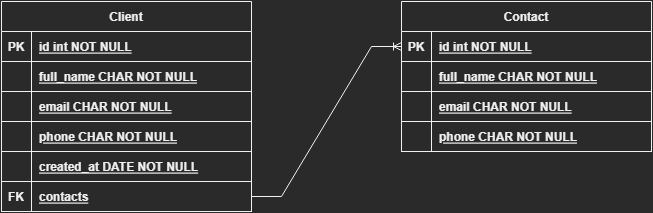

The diagram above was exported from draw.io. Its source (the exported page's mxGraphModel, read from the mxfile embedded in the PNG):
<mxGraphModel dx="701" dy="426" grid="1" gridSize="10" guides="1" tooltips="1" connect="1" arrows="1" fold="1" page="1" pageScale="1" pageWidth="850" pageHeight="1100" math="0" shadow="0" extFonts="Permanent Marker^https://fonts.googleapis.com/css?family=Permanent+Marker">
  <root>
    <mxCell id="0" />
    <mxCell id="1" parent="0" />
    <mxCell id="C-vyLk0tnHw3VtMMgP7b-23" value="Client" style="shape=table;startSize=30;container=1;collapsible=1;childLayout=tableLayout;fixedRows=1;rowLines=0;fontStyle=1;align=center;resizeLast=1;" parent="1" vertex="1">
      <mxGeometry x="40" y="20" width="250" height="210" as="geometry">
        <mxRectangle x="110" y="30" width="80" height="30" as="alternateBounds" />
      </mxGeometry>
    </mxCell>
    <mxCell id="C-vyLk0tnHw3VtMMgP7b-24" value="" style="shape=partialRectangle;collapsible=0;dropTarget=0;pointerEvents=0;fillColor=none;points=[[0,0.5],[1,0.5]];portConstraint=eastwest;top=0;left=0;right=0;bottom=1;" parent="C-vyLk0tnHw3VtMMgP7b-23" vertex="1">
      <mxGeometry y="30" width="250" height="30" as="geometry" />
    </mxCell>
    <mxCell id="C-vyLk0tnHw3VtMMgP7b-25" value="PK" style="shape=partialRectangle;overflow=hidden;connectable=0;fillColor=none;top=0;left=0;bottom=0;right=0;fontStyle=1;" parent="C-vyLk0tnHw3VtMMgP7b-24" vertex="1">
      <mxGeometry width="30" height="30" as="geometry">
        <mxRectangle width="30" height="30" as="alternateBounds" />
      </mxGeometry>
    </mxCell>
    <mxCell id="C-vyLk0tnHw3VtMMgP7b-26" value="id int NOT NULL " style="shape=partialRectangle;overflow=hidden;connectable=0;fillColor=none;top=0;left=0;bottom=0;right=0;align=left;spacingLeft=6;fontStyle=5;" parent="C-vyLk0tnHw3VtMMgP7b-24" vertex="1">
      <mxGeometry x="30" width="220" height="30" as="geometry">
        <mxRectangle width="220" height="30" as="alternateBounds" />
      </mxGeometry>
    </mxCell>
    <mxCell id="J8aJJdm4yTUeiPxT3B54-2" style="shape=partialRectangle;collapsible=0;dropTarget=0;pointerEvents=0;fillColor=none;points=[[0,0.5],[1,0.5]];portConstraint=eastwest;top=0;left=0;right=0;bottom=1;" vertex="1" parent="C-vyLk0tnHw3VtMMgP7b-23">
      <mxGeometry y="60" width="250" height="30" as="geometry" />
    </mxCell>
    <mxCell id="J8aJJdm4yTUeiPxT3B54-3" style="shape=partialRectangle;overflow=hidden;connectable=0;fillColor=none;top=0;left=0;bottom=0;right=0;fontStyle=1;" vertex="1" parent="J8aJJdm4yTUeiPxT3B54-2">
      <mxGeometry width="30" height="30" as="geometry">
        <mxRectangle width="30" height="30" as="alternateBounds" />
      </mxGeometry>
    </mxCell>
    <mxCell id="J8aJJdm4yTUeiPxT3B54-4" value="full_name CHAR NOT NULL" style="shape=partialRectangle;overflow=hidden;connectable=0;fillColor=none;top=0;left=0;bottom=0;right=0;align=left;spacingLeft=6;fontStyle=5;" vertex="1" parent="J8aJJdm4yTUeiPxT3B54-2">
      <mxGeometry x="30" width="220" height="30" as="geometry">
        <mxRectangle width="220" height="30" as="alternateBounds" />
      </mxGeometry>
    </mxCell>
    <mxCell id="J8aJJdm4yTUeiPxT3B54-5" style="shape=partialRectangle;collapsible=0;dropTarget=0;pointerEvents=0;fillColor=none;points=[[0,0.5],[1,0.5]];portConstraint=eastwest;top=0;left=0;right=0;bottom=1;" vertex="1" parent="C-vyLk0tnHw3VtMMgP7b-23">
      <mxGeometry y="90" width="250" height="30" as="geometry" />
    </mxCell>
    <mxCell id="J8aJJdm4yTUeiPxT3B54-6" style="shape=partialRectangle;overflow=hidden;connectable=0;fillColor=none;top=0;left=0;bottom=0;right=0;fontStyle=1;" vertex="1" parent="J8aJJdm4yTUeiPxT3B54-5">
      <mxGeometry width="30" height="30" as="geometry">
        <mxRectangle width="30" height="30" as="alternateBounds" />
      </mxGeometry>
    </mxCell>
    <mxCell id="J8aJJdm4yTUeiPxT3B54-7" value="email CHAR NOT NULL" style="shape=partialRectangle;overflow=hidden;connectable=0;fillColor=none;top=0;left=0;bottom=0;right=0;align=left;spacingLeft=6;fontStyle=5;" vertex="1" parent="J8aJJdm4yTUeiPxT3B54-5">
      <mxGeometry x="30" width="220" height="30" as="geometry">
        <mxRectangle width="220" height="30" as="alternateBounds" />
      </mxGeometry>
    </mxCell>
    <mxCell id="J8aJJdm4yTUeiPxT3B54-8" style="shape=partialRectangle;collapsible=0;dropTarget=0;pointerEvents=0;fillColor=none;points=[[0,0.5],[1,0.5]];portConstraint=eastwest;top=0;left=0;right=0;bottom=1;" vertex="1" parent="C-vyLk0tnHw3VtMMgP7b-23">
      <mxGeometry y="120" width="250" height="30" as="geometry" />
    </mxCell>
    <mxCell id="J8aJJdm4yTUeiPxT3B54-9" style="shape=partialRectangle;overflow=hidden;connectable=0;fillColor=none;top=0;left=0;bottom=0;right=0;fontStyle=1;" vertex="1" parent="J8aJJdm4yTUeiPxT3B54-8">
      <mxGeometry width="30" height="30" as="geometry">
        <mxRectangle width="30" height="30" as="alternateBounds" />
      </mxGeometry>
    </mxCell>
    <mxCell id="J8aJJdm4yTUeiPxT3B54-10" value="phone CHAR NOT NULL" style="shape=partialRectangle;overflow=hidden;connectable=0;fillColor=none;top=0;left=0;bottom=0;right=0;align=left;spacingLeft=6;fontStyle=5;" vertex="1" parent="J8aJJdm4yTUeiPxT3B54-8">
      <mxGeometry x="30" width="220" height="30" as="geometry">
        <mxRectangle width="220" height="30" as="alternateBounds" />
      </mxGeometry>
    </mxCell>
    <mxCell id="J8aJJdm4yTUeiPxT3B54-11" style="shape=partialRectangle;collapsible=0;dropTarget=0;pointerEvents=0;fillColor=none;points=[[0,0.5],[1,0.5]];portConstraint=eastwest;top=0;left=0;right=0;bottom=1;" vertex="1" parent="C-vyLk0tnHw3VtMMgP7b-23">
      <mxGeometry y="150" width="250" height="30" as="geometry" />
    </mxCell>
    <mxCell id="J8aJJdm4yTUeiPxT3B54-12" style="shape=partialRectangle;overflow=hidden;connectable=0;fillColor=none;top=0;left=0;bottom=0;right=0;fontStyle=1;" vertex="1" parent="J8aJJdm4yTUeiPxT3B54-11">
      <mxGeometry width="30" height="30" as="geometry">
        <mxRectangle width="30" height="30" as="alternateBounds" />
      </mxGeometry>
    </mxCell>
    <mxCell id="J8aJJdm4yTUeiPxT3B54-13" value="created_at DATE NOT NULL" style="shape=partialRectangle;overflow=hidden;connectable=0;fillColor=none;top=0;left=0;bottom=0;right=0;align=left;spacingLeft=6;fontStyle=5;" vertex="1" parent="J8aJJdm4yTUeiPxT3B54-11">
      <mxGeometry x="30" width="220" height="30" as="geometry">
        <mxRectangle width="220" height="30" as="alternateBounds" />
      </mxGeometry>
    </mxCell>
    <mxCell id="J8aJJdm4yTUeiPxT3B54-31" style="shape=partialRectangle;collapsible=0;dropTarget=0;pointerEvents=0;fillColor=none;points=[[0,0.5],[1,0.5]];portConstraint=eastwest;top=0;left=0;right=0;bottom=1;" vertex="1" parent="C-vyLk0tnHw3VtMMgP7b-23">
      <mxGeometry y="180" width="250" height="30" as="geometry" />
    </mxCell>
    <mxCell id="J8aJJdm4yTUeiPxT3B54-32" value="FK" style="shape=partialRectangle;overflow=hidden;connectable=0;fillColor=none;top=0;left=0;bottom=0;right=0;fontStyle=1;" vertex="1" parent="J8aJJdm4yTUeiPxT3B54-31">
      <mxGeometry width="30" height="30" as="geometry">
        <mxRectangle width="30" height="30" as="alternateBounds" />
      </mxGeometry>
    </mxCell>
    <mxCell id="J8aJJdm4yTUeiPxT3B54-33" value="contacts" style="shape=partialRectangle;overflow=hidden;connectable=0;fillColor=none;top=0;left=0;bottom=0;right=0;align=left;spacingLeft=6;fontStyle=5;" vertex="1" parent="J8aJJdm4yTUeiPxT3B54-31">
      <mxGeometry x="30" width="220" height="30" as="geometry">
        <mxRectangle width="220" height="30" as="alternateBounds" />
      </mxGeometry>
    </mxCell>
    <mxCell id="J8aJJdm4yTUeiPxT3B54-14" value="Contact" style="shape=table;startSize=30;container=1;collapsible=1;childLayout=tableLayout;fixedRows=1;rowLines=0;fontStyle=1;align=center;resizeLast=1;" vertex="1" parent="1">
      <mxGeometry x="440" y="20" width="250" height="150" as="geometry">
        <mxRectangle x="110" y="30" width="80" height="30" as="alternateBounds" />
      </mxGeometry>
    </mxCell>
    <mxCell id="J8aJJdm4yTUeiPxT3B54-15" value="" style="shape=partialRectangle;collapsible=0;dropTarget=0;pointerEvents=0;fillColor=none;points=[[0,0.5],[1,0.5]];portConstraint=eastwest;top=0;left=0;right=0;bottom=1;" vertex="1" parent="J8aJJdm4yTUeiPxT3B54-14">
      <mxGeometry y="30" width="250" height="30" as="geometry" />
    </mxCell>
    <mxCell id="J8aJJdm4yTUeiPxT3B54-16" value="PK" style="shape=partialRectangle;overflow=hidden;connectable=0;fillColor=none;top=0;left=0;bottom=0;right=0;fontStyle=1;" vertex="1" parent="J8aJJdm4yTUeiPxT3B54-15">
      <mxGeometry width="30" height="30" as="geometry">
        <mxRectangle width="30" height="30" as="alternateBounds" />
      </mxGeometry>
    </mxCell>
    <mxCell id="J8aJJdm4yTUeiPxT3B54-17" value="id int NOT NULL " style="shape=partialRectangle;overflow=hidden;connectable=0;fillColor=none;top=0;left=0;bottom=0;right=0;align=left;spacingLeft=6;fontStyle=5;" vertex="1" parent="J8aJJdm4yTUeiPxT3B54-15">
      <mxGeometry x="30" width="220" height="30" as="geometry">
        <mxRectangle width="220" height="30" as="alternateBounds" />
      </mxGeometry>
    </mxCell>
    <mxCell id="J8aJJdm4yTUeiPxT3B54-18" style="shape=partialRectangle;collapsible=0;dropTarget=0;pointerEvents=0;fillColor=none;points=[[0,0.5],[1,0.5]];portConstraint=eastwest;top=0;left=0;right=0;bottom=1;" vertex="1" parent="J8aJJdm4yTUeiPxT3B54-14">
      <mxGeometry y="60" width="250" height="30" as="geometry" />
    </mxCell>
    <mxCell id="J8aJJdm4yTUeiPxT3B54-19" style="shape=partialRectangle;overflow=hidden;connectable=0;fillColor=none;top=0;left=0;bottom=0;right=0;fontStyle=1;" vertex="1" parent="J8aJJdm4yTUeiPxT3B54-18">
      <mxGeometry width="30" height="30" as="geometry">
        <mxRectangle width="30" height="30" as="alternateBounds" />
      </mxGeometry>
    </mxCell>
    <mxCell id="J8aJJdm4yTUeiPxT3B54-20" value="full_name CHAR NOT NULL" style="shape=partialRectangle;overflow=hidden;connectable=0;fillColor=none;top=0;left=0;bottom=0;right=0;align=left;spacingLeft=6;fontStyle=5;" vertex="1" parent="J8aJJdm4yTUeiPxT3B54-18">
      <mxGeometry x="30" width="220" height="30" as="geometry">
        <mxRectangle width="220" height="30" as="alternateBounds" />
      </mxGeometry>
    </mxCell>
    <mxCell id="J8aJJdm4yTUeiPxT3B54-21" style="shape=partialRectangle;collapsible=0;dropTarget=0;pointerEvents=0;fillColor=none;points=[[0,0.5],[1,0.5]];portConstraint=eastwest;top=0;left=0;right=0;bottom=1;" vertex="1" parent="J8aJJdm4yTUeiPxT3B54-14">
      <mxGeometry y="90" width="250" height="30" as="geometry" />
    </mxCell>
    <mxCell id="J8aJJdm4yTUeiPxT3B54-22" style="shape=partialRectangle;overflow=hidden;connectable=0;fillColor=none;top=0;left=0;bottom=0;right=0;fontStyle=1;" vertex="1" parent="J8aJJdm4yTUeiPxT3B54-21">
      <mxGeometry width="30" height="30" as="geometry">
        <mxRectangle width="30" height="30" as="alternateBounds" />
      </mxGeometry>
    </mxCell>
    <mxCell id="J8aJJdm4yTUeiPxT3B54-23" value="email CHAR NOT NULL" style="shape=partialRectangle;overflow=hidden;connectable=0;fillColor=none;top=0;left=0;bottom=0;right=0;align=left;spacingLeft=6;fontStyle=5;" vertex="1" parent="J8aJJdm4yTUeiPxT3B54-21">
      <mxGeometry x="30" width="220" height="30" as="geometry">
        <mxRectangle width="220" height="30" as="alternateBounds" />
      </mxGeometry>
    </mxCell>
    <mxCell id="J8aJJdm4yTUeiPxT3B54-24" style="shape=partialRectangle;collapsible=0;dropTarget=0;pointerEvents=0;fillColor=none;points=[[0,0.5],[1,0.5]];portConstraint=eastwest;top=0;left=0;right=0;bottom=1;" vertex="1" parent="J8aJJdm4yTUeiPxT3B54-14">
      <mxGeometry y="120" width="250" height="30" as="geometry" />
    </mxCell>
    <mxCell id="J8aJJdm4yTUeiPxT3B54-25" style="shape=partialRectangle;overflow=hidden;connectable=0;fillColor=none;top=0;left=0;bottom=0;right=0;fontStyle=1;" vertex="1" parent="J8aJJdm4yTUeiPxT3B54-24">
      <mxGeometry width="30" height="30" as="geometry">
        <mxRectangle width="30" height="30" as="alternateBounds" />
      </mxGeometry>
    </mxCell>
    <mxCell id="J8aJJdm4yTUeiPxT3B54-26" value="phone CHAR NOT NULL" style="shape=partialRectangle;overflow=hidden;connectable=0;fillColor=none;top=0;left=0;bottom=0;right=0;align=left;spacingLeft=6;fontStyle=5;" vertex="1" parent="J8aJJdm4yTUeiPxT3B54-24">
      <mxGeometry x="30" width="220" height="30" as="geometry">
        <mxRectangle width="220" height="30" as="alternateBounds" />
      </mxGeometry>
    </mxCell>
    <mxCell id="J8aJJdm4yTUeiPxT3B54-30" value="" style="edgeStyle=entityRelationEdgeStyle;fontSize=12;html=1;endArrow=ERoneToMany;rounded=0;exitX=1;exitY=0.5;exitDx=0;exitDy=0;entryX=0;entryY=0.5;entryDx=0;entryDy=0;" edge="1" parent="1" source="J8aJJdm4yTUeiPxT3B54-31" target="J8aJJdm4yTUeiPxT3B54-15">
      <mxGeometry width="100" height="100" relative="1" as="geometry">
        <mxPoint x="270" y="280" as="sourcePoint" />
        <mxPoint x="460" y="230" as="targetPoint" />
      </mxGeometry>
    </mxCell>
  </root>
</mxGraphModel>